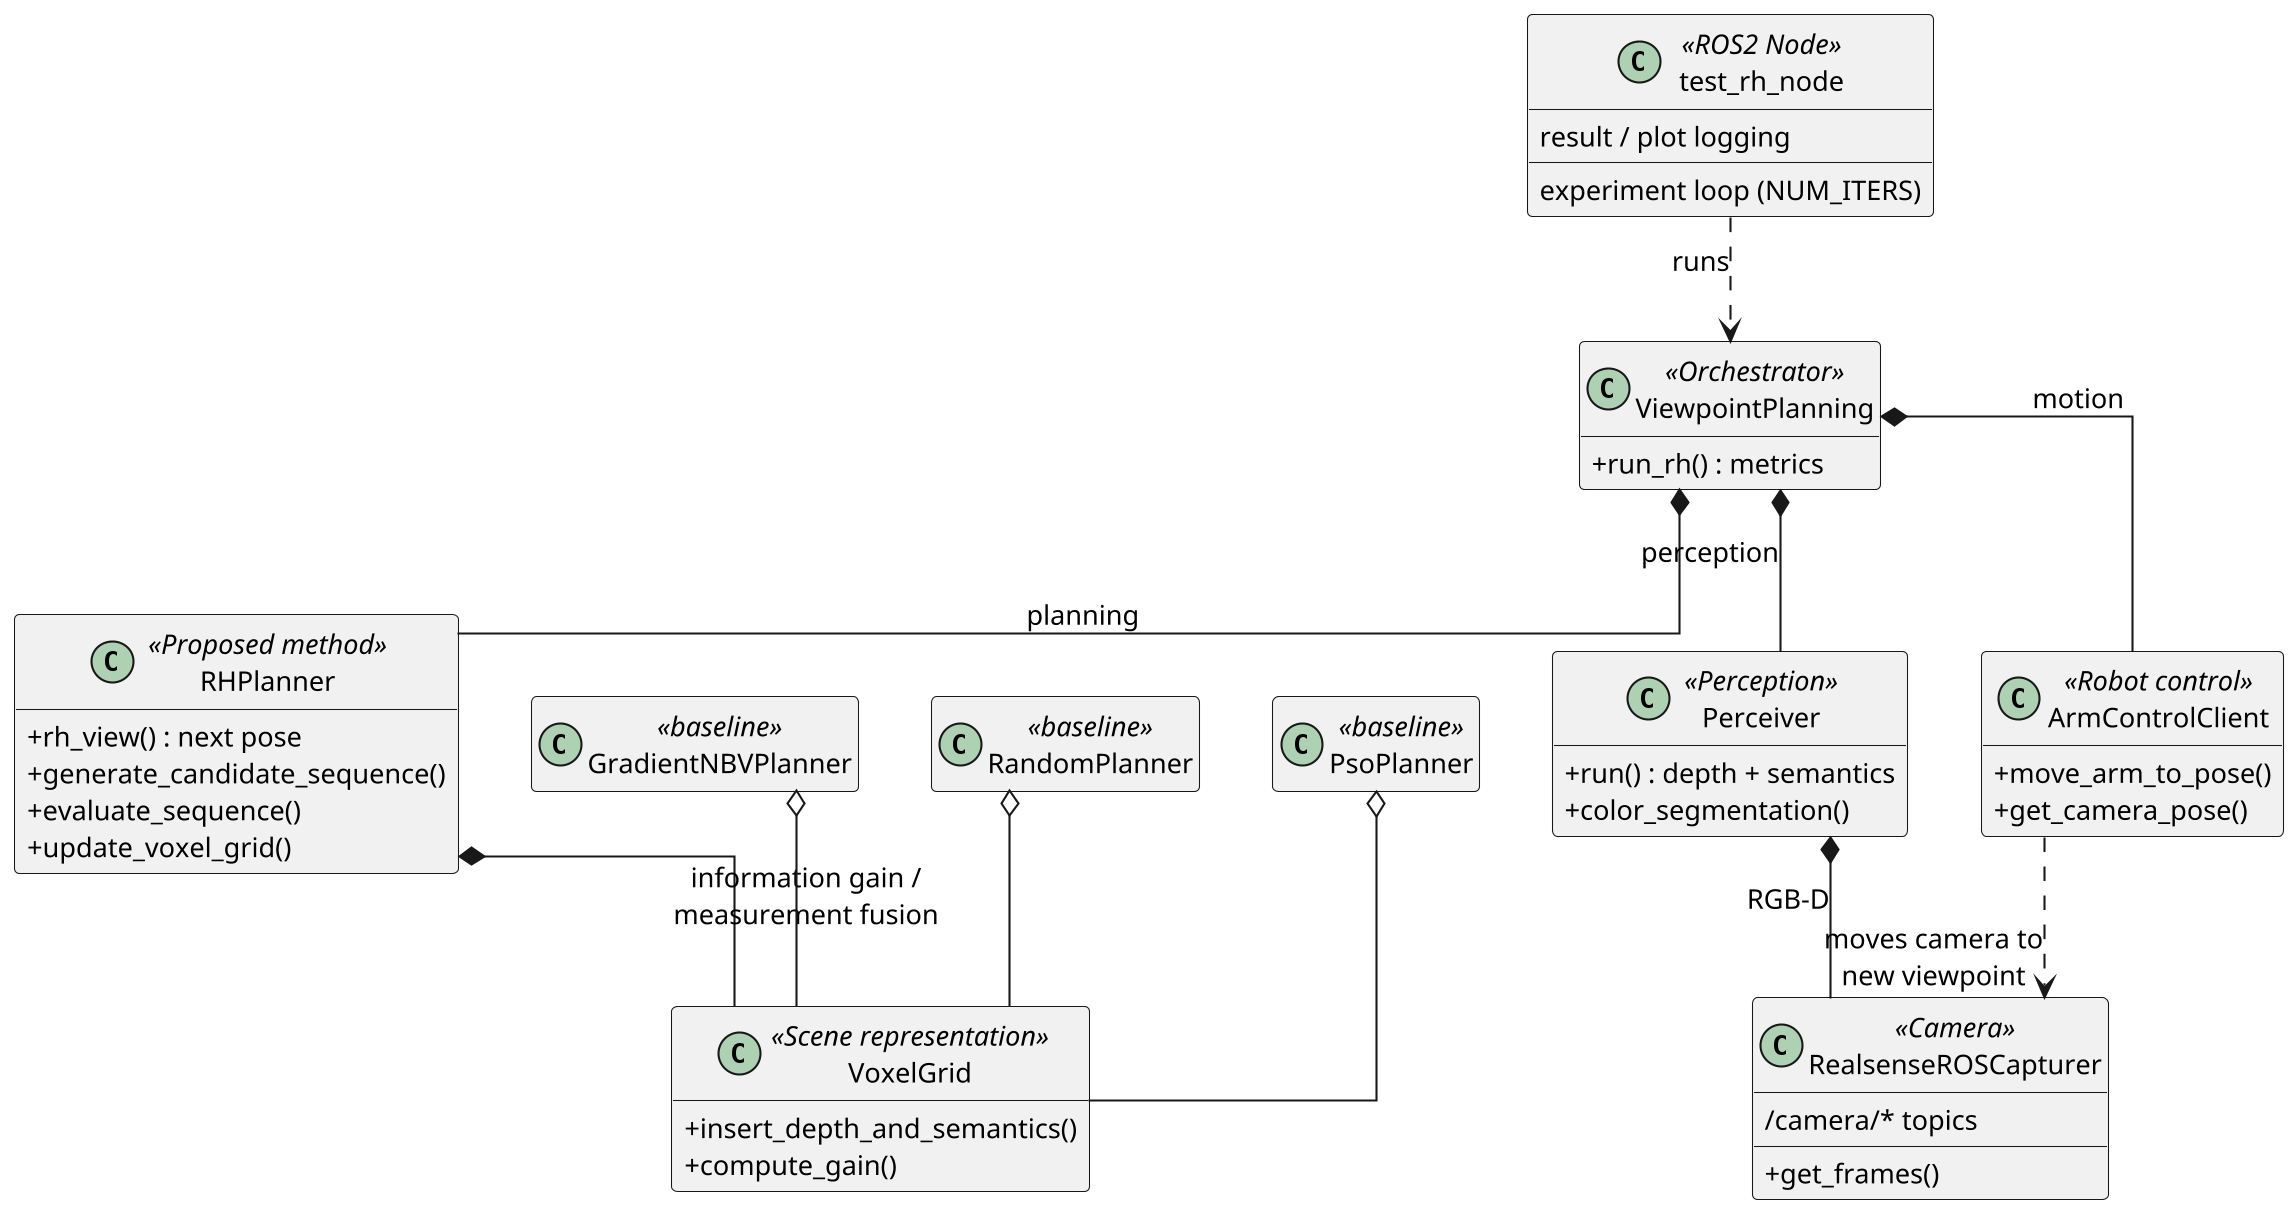

The diagram above was rendered by PlantUML. Its source (embedded in the PNG):
@startuml core_class_diagram
skinparamlocked dpi 200
' RecedingHorizon — Simplified core UML class diagram (main thesis figure)
' Render: plantuml -tsvg core_class_diagram.puml
skinparam classAttributeIconSize 0
skinparam shadowing false
skinparam linetype ortho
skinparam defaultFontSize 13
hide empty members

class test_rh_node <<ROS2 Node>> {
  experiment loop (NUM_ITERS)
  result / plot logging
}

class ViewpointPlanning <<Orchestrator>> {
  +run_rh() : metrics
}

class RHPlanner <<Proposed method>> {
  +rh_view() : next pose
  +generate_candidate_sequence()
  +evaluate_sequence()
  +update_voxel_grid()
}

class VoxelGrid <<Scene representation>> {
  +insert_depth_and_semantics()
  +compute_gain()
}

class Perceiver <<Perception>> {
  +run() : depth + semantics
  +color_segmentation()
}

class RealsenseROSCapturer <<Camera>> {
  +get_frames()
  /camera/* topics
}

class ArmControlClient <<Robot control>> {
  +move_arm_to_pose()
  +get_camera_pose()
}

class GradientNBVPlanner <<baseline>>
class RandomPlanner <<baseline>>
class PsoPlanner <<baseline>>

test_rh_node ..> ViewpointPlanning : runs

ViewpointPlanning *-- RHPlanner : planning
ViewpointPlanning *-- Perceiver : perception
ViewpointPlanning *-- ArmControlClient : motion

RHPlanner *-- VoxelGrid : information gain /\nmeasurement fusion
Perceiver *-- RealsenseROSCapturer : RGB-D

GradientNBVPlanner o-- VoxelGrid
RandomPlanner o-- VoxelGrid
PsoPlanner o-- VoxelGrid

ArmControlClient ..> RealsenseROSCapturer : moves camera to\nnew viewpoint
@enduml